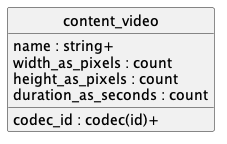

The diagram above was rendered by PlantUML. Its source (embedded in the PNG):
@startuml uml
skinparam monochrome true
skinparam linetype ortho
hide circle

entity content_video {
  name : string+
  codec_id : codec(id)+
  width_as_pixels : count
  height_as_pixels : count
  duration_as_seconds : count
}

@enduml